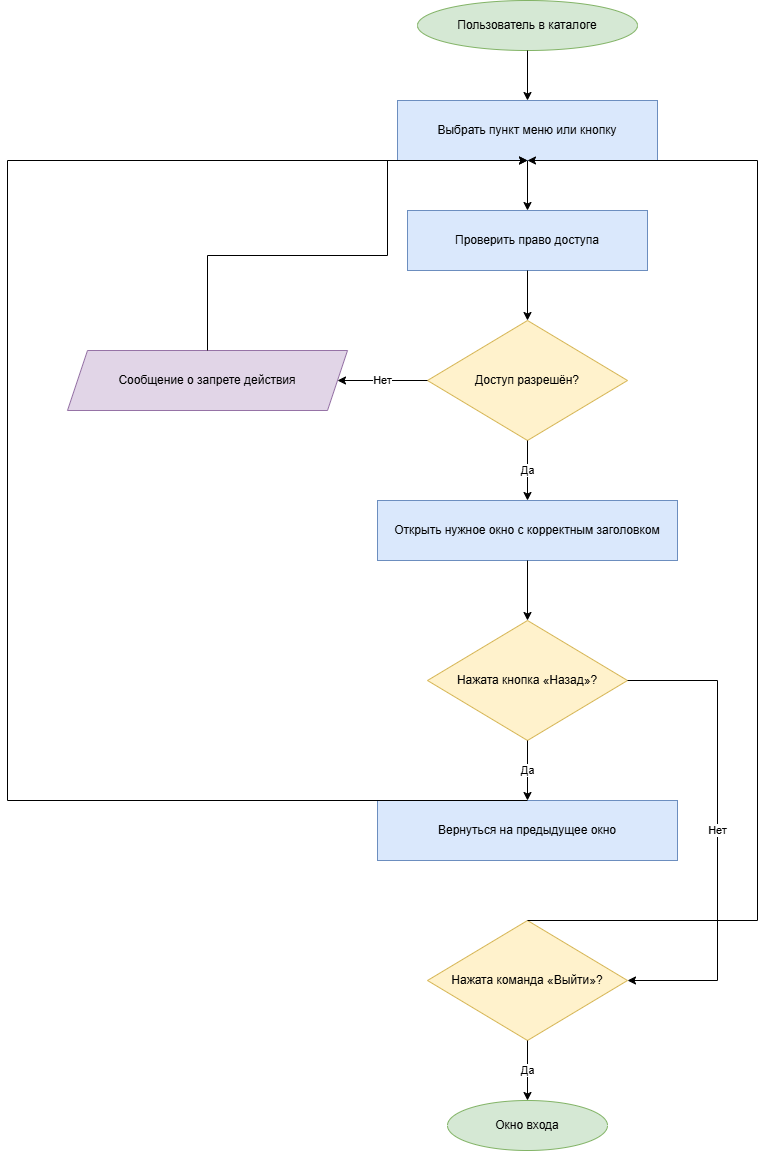

The diagram above was exported from draw.io. Its source (the exported page's mxGraphModel, read from the mxfile embedded in the PNG):
<mxGraphModel dx="1426" dy="849" grid="1" gridSize="10" guides="1" tooltips="1" connect="1" arrows="1" fold="1" page="1" pageScale="1" pageWidth="827" pageHeight="1169" math="0" shadow="0">
  <root>
    <mxCell id="0" />
    <mxCell id="1" parent="0" />
    <mxCell id="slfFJZ2ayJFBsQutpyT--1" parent="1" style="ellipse;whiteSpace=wrap;html=1;fillColor=#d5e8d4;strokeColor=#82b366;" value="Пользователь в каталоге" vertex="1">
      <mxGeometry height="50" width="220" x="430" y="30" as="geometry" />
    </mxCell>
    <mxCell id="slfFJZ2ayJFBsQutpyT--2" parent="1" style="rounded=0;whiteSpace=wrap;html=1;fillColor=#dae8fc;strokeColor=#6c8ebf;" value="Выбрать пункт меню или кнопку" vertex="1">
      <mxGeometry height="60" width="260" x="410" y="130" as="geometry" />
    </mxCell>
    <mxCell id="slfFJZ2ayJFBsQutpyT--3" parent="1" style="rounded=0;whiteSpace=wrap;html=1;fillColor=#dae8fc;strokeColor=#6c8ebf;" value="Проверить право доступа" vertex="1">
      <mxGeometry height="60" width="240" x="420" y="240" as="geometry" />
    </mxCell>
    <mxCell id="slfFJZ2ayJFBsQutpyT--4" parent="1" style="rhombus;whiteSpace=wrap;html=1;fillColor=#fff2cc;strokeColor=#d6b656;" value="Доступ разрешён?" vertex="1">
      <mxGeometry height="120" width="200" x="440" y="350" as="geometry" />
    </mxCell>
    <mxCell id="slfFJZ2ayJFBsQutpyT--5" parent="1" style="shape=parallelogram;perimeter=parallelogramPerimeter;whiteSpace=wrap;html=1;fixedSize=1;fillColor=#e1d5e7;strokeColor=#9673a6;" value="Сообщение о запрете действия" vertex="1">
      <mxGeometry height="60" width="280" x="80" y="380" as="geometry" />
    </mxCell>
    <mxCell id="slfFJZ2ayJFBsQutpyT--6" parent="1" style="rounded=0;whiteSpace=wrap;html=1;fillColor=#dae8fc;strokeColor=#6c8ebf;" value="Открыть нужное окно с корректным заголовком" vertex="1">
      <mxGeometry height="60" width="300" x="390" y="530" as="geometry" />
    </mxCell>
    <mxCell id="slfFJZ2ayJFBsQutpyT--7" parent="1" style="rhombus;whiteSpace=wrap;html=1;fillColor=#fff2cc;strokeColor=#d6b656;" value="Нажата кнопка «Назад»?" vertex="1">
      <mxGeometry height="120" width="200" x="440" y="650" as="geometry" />
    </mxCell>
    <mxCell id="slfFJZ2ayJFBsQutpyT--8" parent="1" style="rounded=0;whiteSpace=wrap;html=1;fillColor=#dae8fc;strokeColor=#6c8ebf;" value="Вернуться на предыдущее окно" vertex="1">
      <mxGeometry height="60" width="300" x="390" y="830" as="geometry" />
    </mxCell>
    <mxCell id="slfFJZ2ayJFBsQutpyT--9" parent="1" style="rhombus;whiteSpace=wrap;html=1;fillColor=#fff2cc;strokeColor=#d6b656;" value="Нажата команда «Выйти»?" vertex="1">
      <mxGeometry height="120" width="200" x="440" y="950" as="geometry" />
    </mxCell>
    <mxCell id="slfFJZ2ayJFBsQutpyT--10" parent="1" style="ellipse;whiteSpace=wrap;html=1;fillColor=#d5e8d4;strokeColor=#82b366;" value="Окно входа" vertex="1">
      <mxGeometry height="50" width="160" x="460" y="1130" as="geometry" />
    </mxCell>
    <mxCell id="slfFJZ2ayJFBsQutpyT--11" edge="1" parent="1" source="slfFJZ2ayJFBsQutpyT--1" style="edgeStyle=orthogonalEdgeStyle;rounded=0;html=1;strokeColor=#000000;fontColor=#000000;endArrow=classic;" target="slfFJZ2ayJFBsQutpyT--2">
      <mxGeometry relative="1" as="geometry" />
    </mxCell>
    <mxCell id="slfFJZ2ayJFBsQutpyT--12" edge="1" parent="1" source="slfFJZ2ayJFBsQutpyT--2" style="edgeStyle=orthogonalEdgeStyle;rounded=0;html=1;strokeColor=#000000;fontColor=#000000;endArrow=classic;" target="slfFJZ2ayJFBsQutpyT--3">
      <mxGeometry relative="1" as="geometry" />
    </mxCell>
    <mxCell id="slfFJZ2ayJFBsQutpyT--13" edge="1" parent="1" source="slfFJZ2ayJFBsQutpyT--3" style="edgeStyle=orthogonalEdgeStyle;rounded=0;html=1;strokeColor=#000000;fontColor=#000000;endArrow=classic;" target="slfFJZ2ayJFBsQutpyT--4">
      <mxGeometry relative="1" as="geometry" />
    </mxCell>
    <mxCell id="slfFJZ2ayJFBsQutpyT--14" edge="1" parent="1" source="slfFJZ2ayJFBsQutpyT--4" style="edgeStyle=orthogonalEdgeStyle;rounded=0;html=1;strokeColor=#000000;fontColor=#000000;endArrow=classic;" target="slfFJZ2ayJFBsQutpyT--5" value="Нет">
      <mxGeometry relative="1" as="geometry" />
    </mxCell>
    <mxCell id="slfFJZ2ayJFBsQutpyT--15" edge="1" parent="1" source="slfFJZ2ayJFBsQutpyT--4" style="edgeStyle=orthogonalEdgeStyle;rounded=0;html=1;strokeColor=#000000;fontColor=#000000;endArrow=classic;" target="slfFJZ2ayJFBsQutpyT--6" value="Да">
      <mxGeometry relative="1" as="geometry" />
    </mxCell>
    <mxCell id="slfFJZ2ayJFBsQutpyT--16" edge="1" parent="1" source="slfFJZ2ayJFBsQutpyT--6" style="edgeStyle=orthogonalEdgeStyle;rounded=0;html=1;strokeColor=#000000;fontColor=#000000;endArrow=classic;" target="slfFJZ2ayJFBsQutpyT--7">
      <mxGeometry relative="1" as="geometry" />
    </mxCell>
    <mxCell id="slfFJZ2ayJFBsQutpyT--17" edge="1" parent="1" source="slfFJZ2ayJFBsQutpyT--7" style="edgeStyle=orthogonalEdgeStyle;rounded=0;html=1;strokeColor=#000000;fontColor=#000000;endArrow=classic;" target="slfFJZ2ayJFBsQutpyT--8" value="Да">
      <mxGeometry relative="1" as="geometry" />
    </mxCell>
    <mxCell id="slfFJZ2ayJFBsQutpyT--18" edge="1" parent="1" source="slfFJZ2ayJFBsQutpyT--7" style="edgeStyle=orthogonalEdgeStyle;rounded=0;html=1;strokeColor=#000000;fontColor=#000000;endArrow=classic;" target="slfFJZ2ayJFBsQutpyT--9" value="Нет">
      <mxGeometry relative="1" as="geometry">
        <mxPoint as="offset" />
        <Array as="points">
          <mxPoint x="730" y="710" />
          <mxPoint x="730" y="1010" />
        </Array>
      </mxGeometry>
    </mxCell>
    <mxCell id="slfFJZ2ayJFBsQutpyT--19" edge="1" parent="1" source="slfFJZ2ayJFBsQutpyT--9" style="edgeStyle=orthogonalEdgeStyle;rounded=0;html=1;strokeColor=#000000;fontColor=#000000;endArrow=classic;" target="slfFJZ2ayJFBsQutpyT--10" value="Да">
      <mxGeometry relative="1" as="geometry" />
    </mxCell>
    <mxCell id="slfFJZ2ayJFBsQutpyT--20" edge="1" parent="1" source="slfFJZ2ayJFBsQutpyT--5" style="edgeStyle=orthogonalEdgeStyle;rounded=0;html=1;strokeColor=#000000;fontColor=#000000;endArrow=classic;exitX=0.5;exitY=0;entryX=0.5;entryY=1;" target="slfFJZ2ayJFBsQutpyT--2">
      <mxGeometry relative="1" as="geometry">
        <Array as="points">
          <mxPoint x="220" y="285" />
          <mxPoint x="400" y="285" />
          <mxPoint x="400" y="190" />
        </Array>
      </mxGeometry>
    </mxCell>
    <mxCell id="slfFJZ2ayJFBsQutpyT--21" edge="1" parent="1" source="slfFJZ2ayJFBsQutpyT--8" style="edgeStyle=orthogonalEdgeStyle;rounded=0;html=1;strokeColor=#000000;fontColor=#000000;endArrow=classic;exitX=0.5;exitY=0;entryX=0.5;entryY=1;" target="slfFJZ2ayJFBsQutpyT--2">
      <mxGeometry relative="1" as="geometry">
        <Array as="points">
          <mxPoint x="20" y="830" />
          <mxPoint x="20" y="190" />
        </Array>
      </mxGeometry>
    </mxCell>
    <mxCell id="slfFJZ2ayJFBsQutpyT--22" edge="1" parent="1" source="slfFJZ2ayJFBsQutpyT--9" style="edgeStyle=orthogonalEdgeStyle;rounded=0;html=1;strokeColor=#000000;fontColor=#000000;endArrow=classic;exitX=0.5;exitY=0;entryX=0.5;entryY=1;" target="slfFJZ2ayJFBsQutpyT--2">
      <mxGeometry relative="1" as="geometry">
        <Array as="points">
          <mxPoint x="770" y="950" />
          <mxPoint x="770" y="190" />
        </Array>
      </mxGeometry>
    </mxCell>
  </root>
</mxGraphModel>